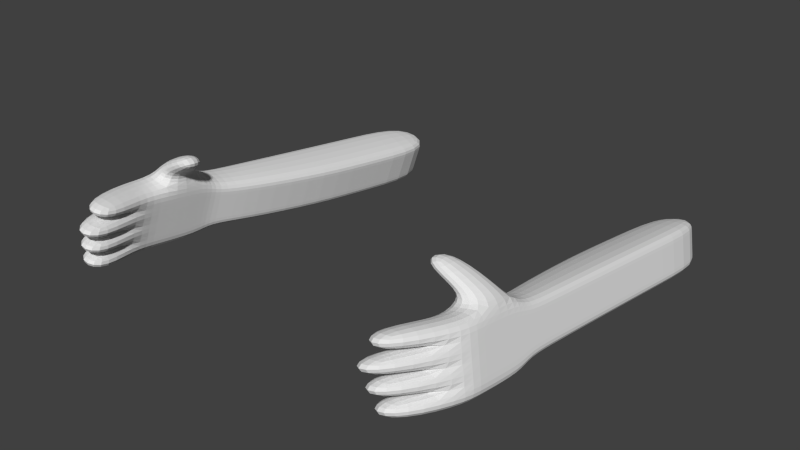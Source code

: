 # Source: arm.blend  (saved by Blender 2.63.0; exported with 4.5.12 LTS)
import bpy
from mathutils import Matrix  # noqa: F401  (used for matrix-valued properties, if any)

bpy.ops.wm.read_factory_settings(use_empty=True)
scene = bpy.context.scene
scene.name = 'Scene'

# ---- collections
col_collection_1 = bpy.data.collections.new('Collection 1'); scene.collection.children.link(col_collection_1)

# ---- world
world_world = bpy.data.worlds.new('World'); scene.world = world_world
world_world.color = (0.05088, 0.05088, 0.05088)
world_world.use_sun_shadow = False
world_world.sun_shadow_jitter_overblur = 0.0
world_world.cycles.sampling_method = 'MANUAL'
world_world.cycles.sample_map_resolution = 256

# ---- meshes
me_cube = bpy.data.meshes.new('Cube')
me_cube.from_pydata([(-5.282, 5.634, -1.588), (-5.282, 8.943, -2.087), (-4.895, 9.193, -0.4311), (-4.895, 5.884, 0.06835), (-6.957, 5.692, -1.206), (-6.957, 9.001, -1.705), (-6.57, 9.251, -0.04892), (-6.57, 5.942, 0.4505), (-5.282, 2.799, -1.16), (-4.895, 3.049, 0.4964), (-6.957, 2.857, -0.7775), (-6.57, 3.107, 0.8785), (-5.581, -0.3955, -0.6075), (-5.195, -0.1455, 1.049), (-6.957, -0.3481, -0.2937), (-6.57, -0.0981, 1.362), (-5.845, -1.82, -0.3311), (-5.458, -1.57, 1.325), (-6.957, -1.781, -0.07736), (-6.57, -1.531, 1.579), (-5.914, -2.303, -0.561), (-5.389, -1.964, 1.687), (-7.026, -2.265, -0.3073), (-6.501, -1.925, 1.941), (-5.914, -4.836, -0.1786), (-5.389, -4.497, 2.07), (-7.026, -4.798, 0.07515), (-6.501, -4.459, 2.324), (-5.389, -3.674, 1.945), (-5.914, -4.013, -0.3029), (-7.026, -3.975, -0.04915), (-6.501, -3.635, 2.199), (-6.86, 9.063, -1.291), (-6.763, 9.126, -0.877), (-6.667, 9.188, -0.4629), (-4.992, 9.13, -0.8451), (-5.089, 9.068, -1.259), (-5.185, 9.005, -1.673), (-6.667, 5.88, 0.03652), (-6.763, 5.817, -0.3775), (-6.86, 5.755, -0.7915), (-5.185, 5.697, -1.174), (-5.089, 5.759, -0.7597), (-4.992, 5.822, -0.3457), (-6.667, 3.044, 0.4645), (-6.763, 2.982, 0.05052), (-6.86, 2.919, -0.3635), (-5.185, 2.862, -0.7457), (-5.089, 2.924, -0.3317), (-4.992, 2.987, 0.08236), (-6.667, -0.1606, 0.9483), (-6.763, -0.2231, 0.5343), (-6.86, -0.2856, 0.1203), (-5.485, -0.333, -0.1935), (-5.388, -0.2705, 0.2205), (-5.292, -0.208, 0.6345), (-6.667, -1.594, 1.165), (-6.763, -1.656, 0.7507), (-6.86, -1.719, 0.3367), (-5.748, -1.757, 0.0829), (-5.651, -1.695, 0.4969), (-5.555, -1.632, 0.9109), (-6.632, -2.01, 1.379), (-6.763, -2.095, 0.8169), (-6.895, -2.18, 0.2548), (-5.783, -2.218, 0.001059), (-5.651, -2.133, 0.5632), (-5.52, -2.048, 1.125), (-6.632, -4.544, 1.761), (-6.763, -4.628, 1.199), (-6.895, -4.713, 0.6372), (-5.783, -4.752, 0.3835), (-5.651, -4.667, 0.9456), (-5.52, -4.582, 1.508), (-5.52, -3.758, 1.383), (-5.651, -3.843, 0.8213), (-5.783, -3.928, 0.2592), (-6.895, -3.89, 0.5129), (-6.763, -3.805, 1.075), (-6.632, -3.72, 1.637), (-4.716, -6.344, 2.387), (-5.781, -6.665, 2.64), (-5.878, -6.788, 2.078), (-4.813, -6.467, 1.824), (-5.757, -7.145, 2.135), (-5.854, -7.268, 1.573), (-4.789, -6.947, 1.319), (-4.692, -6.824, 1.881), (-5.936, -7.027, 1.535), (-6.033, -7.15, 0.9725), (-4.967, -6.829, 0.7188), (-4.87, -6.706, 1.281), (-5.155, -6.683, 0.114), (-6.22, -7.004, 0.3678), (-6.123, -6.882, 0.9299), (-5.058, -6.561, 0.6761), (-4.395, -2.672, 2.69), (-4.838, -2.651, 3.161), (-4.314, -3.641, 2.812), (-4.757, -3.619, 3.282), (-6.248, -3.469, 2.511), (-5.471, -3.496, 2.334), (-6.248, -2.275, 2.331), (-5.471, -2.302, 2.153)], [], [(4, 5, 1, 0), (34, 6, 2, 35), (6, 7, 3, 2), (43, 3, 9, 49), (43, 35, 2, 3), (40, 32, 5, 4), (49, 9, 13, 55), (8, 10, 4, 0), (11, 9, 3, 7), (40, 4, 10, 46), (55, 13, 17, 61), (46, 10, 14, 52), (12, 14, 10, 8), (15, 13, 9, 11), (61, 17, 21, 67), (16, 18, 14, 12), (19, 17, 13, 15), (52, 14, 18, 58), (74, 28, 25, 73), (23, 21, 17, 19), (58, 18, 22, 64), (20, 22, 18, 16), (94, 95, 71, 70), (29, 30, 22, 20), (101, 100, 31, 28), (77, 30, 26, 70), (67, 21, 28, 74), (24, 26, 30, 29), (27, 25, 28, 31), (64, 22, 30, 77), (5, 32, 37, 1), (32, 33, 36, 37), (33, 34, 35, 36), (0, 41, 47, 8), (41, 42, 48, 47), (42, 43, 49, 48), (0, 1, 37, 41), (41, 37, 36, 42), (42, 36, 35, 43), (7, 6, 34, 38), (38, 34, 33, 39), (39, 33, 32, 40), (8, 47, 53, 12), (47, 48, 54, 53), (48, 49, 55, 54), (7, 38, 44, 11), (38, 39, 45, 44), (39, 40, 46, 45), (12, 53, 59, 16), (53, 54, 60, 59), (54, 55, 61, 60), (11, 44, 50, 15), (44, 45, 51, 50), (45, 46, 52, 51), (16, 59, 65, 20), (59, 60, 66, 65), (60, 61, 67, 66), (15, 50, 56, 19), (50, 51, 57, 56), (51, 52, 58, 57), (29, 76, 71, 24), (76, 75, 72, 71), (75, 74, 73, 72), (19, 56, 62, 23), (56, 57, 63, 62), (57, 58, 64, 63), (68, 73, 83, 82), (69, 72, 86, 85), (70, 71, 90, 89), (31, 79, 68, 27), (79, 78, 69, 68), (78, 77, 70, 69), (20, 65, 76, 29), (65, 66, 75, 76), (66, 67, 74, 75), (23, 62, 79, 31), (62, 63, 78, 79), (63, 64, 77, 78), (81, 82, 83, 80), (81, 80, 25, 27), (82, 81, 27, 68), (73, 25, 80, 83), (84, 85, 86, 87), (84, 87, 73, 68), (87, 86, 72, 73), (85, 84, 68, 69), (88, 89, 90, 91), (91, 90, 71, 72), (88, 91, 72, 69), (89, 88, 69, 70), (94, 93, 92, 95), (92, 93, 26, 24), (95, 92, 24, 71), (70, 26, 93, 94), (99, 98, 96, 97), (100, 102, 23, 31), (102, 103, 21, 23), (101, 103, 96, 98), (98, 99, 100, 101), (99, 97, 102, 100), (97, 96, 103, 102), (28, 21, 103, 101)])
me_cube.use_remesh_preserve_volume = False
me_cube.use_remesh_preserve_attributes = False
me_cube.use_mirror_vertex_groups = False
me_cube.update()

# ---- objects
ob_cube = bpy.data.objects.new('Cube', me_cube)

# ---- transforms, parenting, visibility, modifiers, constraints
ob_cube.location = (-1.074, -0.6142, 0.9355)
ob_cube.lineart.crease_threshold = 0.0
_m = ob_cube.modifiers.new('Subsurf', 'SUBSURF')
_m.uv_smooth = 'PRESERVE_CORNERS'
_m.quality = 2
_m.show_only_control_edges = False
_m = ob_cube.modifiers.new('Mirror', 'MIRROR')

# ---- collection membership
col_collection_1.objects.link(ob_cube)

# ---- scene / render settings (as saved in the file)
scene.frame_start = 1; scene.frame_end = 250; scene.frame_set(1)
scene.render.engine = 'BLENDER_EEVEE_NEXT'
scene.render.image_settings.color_mode = 'RGB'
scene.render.image_settings.compression = 90
scene.render.resolution_percentage = 50
scene.render.dither_intensity = 0.0
scene.render.bake_margin = 2
scene.render.bake_bias = 0.0
scene.cycles.use_denoising = False
scene.cycles.samples = 10
scene.cycles.sampling_pattern = 'TABULATED_SOBOL'
scene.cycles.light_sampling_threshold = 0.0
scene.cycles.use_adaptive_sampling = False
scene.cycles.use_light_tree = False
scene.cycles.blur_glossy = 0.0
scene.cycles.volume_bounces = 1
scene.cycles.pixel_filter_type = 'GAUSSIAN'
scene.cycles.sample_clamp_indirect = 0.0
scene.view_settings.view_transform = 'Standard'
bpy.context.view_layer.update()

# ---- added for rendering (the .blend has no active camera and no usable light): camera, sun
cam_auto = bpy.data.cameras.new('AutoCamera')
cam_auto.lens = 50.0
cam_auto.sensor_width = 36.0
cam_auto.clip_end = 1000.0
ob_auto_camera = bpy.data.objects.new('AutoCamera', cam_auto)
scene.collection.objects.link(ob_auto_camera)
ob_auto_camera.location = (18.9138, -23.5143, 17.5331)
ob_auto_camera.rotation_euler = (1.09748, -7.21219e-08, 0.694738)
scene.camera = ob_auto_camera
light_auto_sun = bpy.data.lights.new('AutoSun', 'SUN')
light_auto_sun.energy = 3.0
light_auto_sun.angle = 0.0523599
ob_auto_sun = bpy.data.objects.new('AutoSun', light_auto_sun)
scene.collection.objects.link(ob_auto_sun)
ob_auto_sun.rotation_euler = (0.872665, 0.174533, 0.523599)
bpy.context.view_layer.update()

